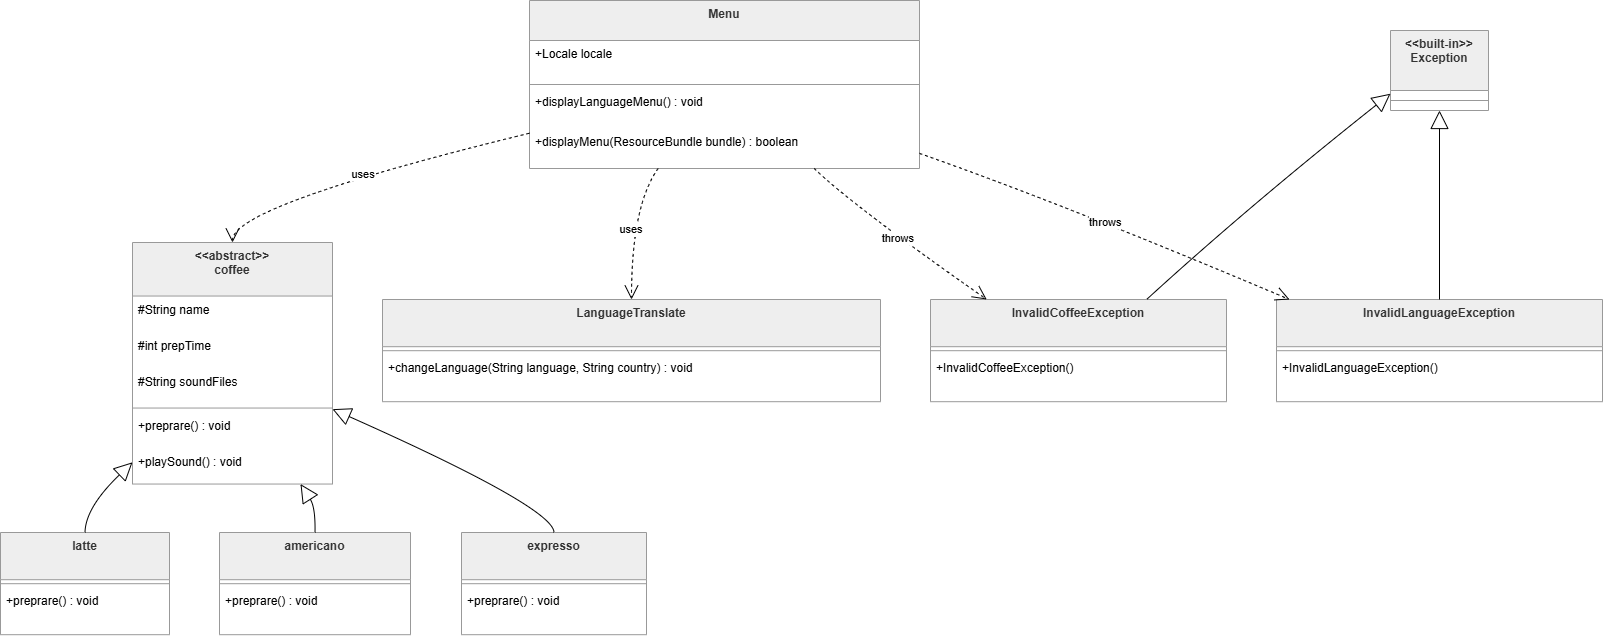

The diagram above was exported from draw.io. Its source (the exported page's mxGraphModel, read from the mxfile embedded in the PNG):
<mxGraphModel dx="1437" dy="918" grid="1" gridSize="10" guides="1" tooltips="1" connect="1" arrows="1" fold="1" page="1" pageScale="1" pageWidth="827" pageHeight="1169" math="0" shadow="0">
  <root>
    <mxCell id="0" />
    <mxCell id="1" parent="0" />
    <mxCell id="s0mM95euuERoyn6ZDFbC-42" parent="1" style="swimlane;fontStyle=1;align=center;verticalAlign=top;childLayout=stackLayout;horizontal=1;startSize=53.53846153846154;horizontalStack=0;resizeParent=1;resizeParentMax=0;resizeLast=0;collapsible=0;marginBottom=0;fillColor=light-dark(#eeeeee,#1f2020);strokeColor=light-dark(#999999,#cccccc);fontColor=light-dark(#333333,#cccccc);" value="&lt;&lt;abstract&gt;&gt;&#10;coffee" vertex="1">
      <mxGeometry height="241.53846153846155" width="200" x="152" y="532" as="geometry" />
    </mxCell>
    <mxCell id="s0mM95euuERoyn6ZDFbC-43" parent="s0mM95euuERoyn6ZDFbC-42" style="text;strokeColor=none;fillColor=none;align=left;verticalAlign=top;spacingLeft=4;spacingRight=4;overflow=hidden;rotatable=0;points=[[0,0.5],[1,0.5]];portConstraint=eastwest;" value="#String name" vertex="1">
      <mxGeometry height="36" width="200" y="53.53846153846154" as="geometry" />
    </mxCell>
    <mxCell id="s0mM95euuERoyn6ZDFbC-44" parent="s0mM95euuERoyn6ZDFbC-42" style="text;strokeColor=none;fillColor=none;align=left;verticalAlign=top;spacingLeft=4;spacingRight=4;overflow=hidden;rotatable=0;points=[[0,0.5],[1,0.5]];portConstraint=eastwest;" value="#int prepTime" vertex="1">
      <mxGeometry height="36" width="200" y="89.53846153846155" as="geometry" />
    </mxCell>
    <mxCell id="s0mM95euuERoyn6ZDFbC-45" parent="s0mM95euuERoyn6ZDFbC-42" style="text;strokeColor=none;fillColor=none;align=left;verticalAlign=top;spacingLeft=4;spacingRight=4;overflow=hidden;rotatable=0;points=[[0,0.5],[1,0.5]];portConstraint=eastwest;" value="#String soundFiles" vertex="1">
      <mxGeometry height="36" width="200" y="125.53846153846155" as="geometry" />
    </mxCell>
    <mxCell id="s0mM95euuERoyn6ZDFbC-46" parent="s0mM95euuERoyn6ZDFbC-42" style="line;strokeWidth=1;fillColor=none;align=left;verticalAlign=middle;spacingTop=-1;spacingLeft=3;spacingRight=3;rotatable=0;labelPosition=right;points=[];portConstraint=eastwest;strokeColor=inherit;" vertex="1">
      <mxGeometry height="8" width="200" y="161.53846153846155" as="geometry" />
    </mxCell>
    <mxCell id="s0mM95euuERoyn6ZDFbC-47" parent="s0mM95euuERoyn6ZDFbC-42" style="text;strokeColor=none;fillColor=none;align=left;verticalAlign=top;spacingLeft=4;spacingRight=4;overflow=hidden;rotatable=0;points=[[0,0.5],[1,0.5]];portConstraint=eastwest;" value="+preprare() : void" vertex="1">
      <mxGeometry height="36" width="200" y="169.53846153846155" as="geometry" />
    </mxCell>
    <mxCell id="s0mM95euuERoyn6ZDFbC-48" parent="s0mM95euuERoyn6ZDFbC-42" style="text;strokeColor=none;fillColor=none;align=left;verticalAlign=top;spacingLeft=4;spacingRight=4;overflow=hidden;rotatable=0;points=[[0,0.5],[1,0.5]];portConstraint=eastwest;" value="+playSound() : void" vertex="1">
      <mxGeometry height="36" width="200" y="205.53846153846155" as="geometry" />
    </mxCell>
    <mxCell id="s0mM95euuERoyn6ZDFbC-49" parent="1" style="swimlane;fontStyle=1;align=center;verticalAlign=top;childLayout=stackLayout;horizontal=1;startSize=47.2;horizontalStack=0;resizeParent=1;resizeParentMax=0;resizeLast=0;collapsible=0;marginBottom=0;fillColor=light-dark(#eeeeee,#1f2020);strokeColor=light-dark(#999999,#cccccc);fontColor=light-dark(#333333,#cccccc);" value="latte" vertex="1">
      <mxGeometry height="102.2" width="169" x="20" y="822" as="geometry" />
    </mxCell>
    <mxCell id="s0mM95euuERoyn6ZDFbC-50" parent="s0mM95euuERoyn6ZDFbC-49" style="line;strokeWidth=1;fillColor=none;align=left;verticalAlign=middle;spacingTop=-1;spacingLeft=3;spacingRight=3;rotatable=0;labelPosition=right;points=[];portConstraint=eastwest;strokeColor=inherit;" vertex="1">
      <mxGeometry height="8" width="169" y="47.2" as="geometry" />
    </mxCell>
    <mxCell id="s0mM95euuERoyn6ZDFbC-51" parent="s0mM95euuERoyn6ZDFbC-49" style="text;strokeColor=none;fillColor=none;align=left;verticalAlign=top;spacingLeft=4;spacingRight=4;overflow=hidden;rotatable=0;points=[[0,0.5],[1,0.5]];portConstraint=eastwest;" value="+preprare() : void" vertex="1">
      <mxGeometry height="47" width="169" y="55.2" as="geometry" />
    </mxCell>
    <mxCell id="s0mM95euuERoyn6ZDFbC-52" parent="1" style="swimlane;fontStyle=1;align=center;verticalAlign=top;childLayout=stackLayout;horizontal=1;startSize=47.2;horizontalStack=0;resizeParent=1;resizeParentMax=0;resizeLast=0;collapsible=0;marginBottom=0;fillColor=light-dark(#eeeeee,#1f2020);strokeColor=light-dark(#999999,#cccccc);fontColor=light-dark(#333333,#cccccc);" value="americano" vertex="1">
      <mxGeometry height="102.2" width="191" x="239" y="822" as="geometry" />
    </mxCell>
    <mxCell id="s0mM95euuERoyn6ZDFbC-53" parent="s0mM95euuERoyn6ZDFbC-52" style="line;strokeWidth=1;fillColor=none;align=left;verticalAlign=middle;spacingTop=-1;spacingLeft=3;spacingRight=3;rotatable=0;labelPosition=right;points=[];portConstraint=eastwest;strokeColor=inherit;" vertex="1">
      <mxGeometry height="8" width="191" y="47.2" as="geometry" />
    </mxCell>
    <mxCell id="s0mM95euuERoyn6ZDFbC-54" parent="s0mM95euuERoyn6ZDFbC-52" style="text;strokeColor=none;fillColor=none;align=left;verticalAlign=top;spacingLeft=4;spacingRight=4;overflow=hidden;rotatable=0;points=[[0,0.5],[1,0.5]];portConstraint=eastwest;" value="+preprare() : void" vertex="1">
      <mxGeometry height="47" width="191" y="55.2" as="geometry" />
    </mxCell>
    <mxCell id="s0mM95euuERoyn6ZDFbC-55" parent="1" style="swimlane;fontStyle=1;align=center;verticalAlign=top;childLayout=stackLayout;horizontal=1;startSize=47.2;horizontalStack=0;resizeParent=1;resizeParentMax=0;resizeLast=0;collapsible=0;marginBottom=0;fillColor=light-dark(#eeeeee,#1f2020);strokeColor=light-dark(#999999,#cccccc);fontColor=light-dark(#333333,#cccccc);" value="expresso" vertex="1">
      <mxGeometry height="102.2" width="185" x="481" y="822" as="geometry" />
    </mxCell>
    <mxCell id="s0mM95euuERoyn6ZDFbC-56" parent="s0mM95euuERoyn6ZDFbC-55" style="line;strokeWidth=1;fillColor=none;align=left;verticalAlign=middle;spacingTop=-1;spacingLeft=3;spacingRight=3;rotatable=0;labelPosition=right;points=[];portConstraint=eastwest;strokeColor=inherit;" vertex="1">
      <mxGeometry height="8" width="185" y="47.2" as="geometry" />
    </mxCell>
    <mxCell id="s0mM95euuERoyn6ZDFbC-57" parent="s0mM95euuERoyn6ZDFbC-55" style="text;strokeColor=none;fillColor=none;align=left;verticalAlign=top;spacingLeft=4;spacingRight=4;overflow=hidden;rotatable=0;points=[[0,0.5],[1,0.5]];portConstraint=eastwest;" value="+preprare() : void" vertex="1">
      <mxGeometry height="47" width="185" y="55.2" as="geometry" />
    </mxCell>
    <mxCell id="s0mM95euuERoyn6ZDFbC-58" parent="1" style="swimlane;fontStyle=1;align=center;verticalAlign=top;childLayout=stackLayout;horizontal=1;startSize=40;horizontalStack=0;resizeParent=1;resizeParentMax=0;resizeLast=0;collapsible=0;marginBottom=0;fillColor=light-dark(#eeeeee,#1f2020);strokeColor=light-dark(#999999,#cccccc);fontColor=light-dark(#333333,#cccccc);" value="Menu" vertex="1">
      <mxGeometry height="168" width="390" x="549" y="290" as="geometry" />
    </mxCell>
    <mxCell id="s0mM95euuERoyn6ZDFbC-59" parent="s0mM95euuERoyn6ZDFbC-58" style="text;strokeColor=none;fillColor=none;align=left;verticalAlign=top;spacingLeft=4;spacingRight=4;overflow=hidden;rotatable=0;points=[[0,0.5],[1,0.5]];portConstraint=eastwest;" value="+Locale locale" vertex="1">
      <mxGeometry height="40" width="390" y="40" as="geometry" />
    </mxCell>
    <mxCell id="s0mM95euuERoyn6ZDFbC-60" parent="s0mM95euuERoyn6ZDFbC-58" style="line;strokeWidth=1;fillColor=none;align=left;verticalAlign=middle;spacingTop=-1;spacingLeft=3;spacingRight=3;rotatable=0;labelPosition=right;points=[];portConstraint=eastwest;strokeColor=inherit;" vertex="1">
      <mxGeometry height="8" width="390" y="80" as="geometry" />
    </mxCell>
    <mxCell id="s0mM95euuERoyn6ZDFbC-61" parent="s0mM95euuERoyn6ZDFbC-58" style="text;strokeColor=none;fillColor=none;align=left;verticalAlign=top;spacingLeft=4;spacingRight=4;overflow=hidden;rotatable=0;points=[[0,0.5],[1,0.5]];portConstraint=eastwest;" value="+displayLanguageMenu() : void" vertex="1">
      <mxGeometry height="40" width="390" y="88" as="geometry" />
    </mxCell>
    <mxCell id="s0mM95euuERoyn6ZDFbC-62" parent="s0mM95euuERoyn6ZDFbC-58" style="text;strokeColor=none;fillColor=none;align=left;verticalAlign=top;spacingLeft=4;spacingRight=4;overflow=hidden;rotatable=0;points=[[0,0.5],[1,0.5]];portConstraint=eastwest;" value="+displayMenu(ResourceBundle bundle) : boolean" vertex="1">
      <mxGeometry height="40" width="390" y="128" as="geometry" />
    </mxCell>
    <mxCell id="s0mM95euuERoyn6ZDFbC-63" parent="1" style="swimlane;fontStyle=1;align=center;verticalAlign=top;childLayout=stackLayout;horizontal=1;startSize=47.2;horizontalStack=0;resizeParent=1;resizeParentMax=0;resizeLast=0;collapsible=0;marginBottom=0;fillColor=light-dark(#eeeeee,#1f2020);strokeColor=light-dark(#999999,#cccccc);fontColor=light-dark(#333333,#cccccc);" value="LanguageTranslate" vertex="1">
      <mxGeometry height="102.2" width="498" x="402" y="589" as="geometry" />
    </mxCell>
    <mxCell id="s0mM95euuERoyn6ZDFbC-64" parent="s0mM95euuERoyn6ZDFbC-63" style="line;strokeWidth=1;fillColor=none;align=left;verticalAlign=middle;spacingTop=-1;spacingLeft=3;spacingRight=3;rotatable=0;labelPosition=right;points=[];portConstraint=eastwest;strokeColor=inherit;" vertex="1">
      <mxGeometry height="8" width="498" y="47.2" as="geometry" />
    </mxCell>
    <mxCell id="s0mM95euuERoyn6ZDFbC-65" parent="s0mM95euuERoyn6ZDFbC-63" style="text;strokeColor=none;fillColor=none;align=left;verticalAlign=top;spacingLeft=4;spacingRight=4;overflow=hidden;rotatable=0;points=[[0,0.5],[1,0.5]];portConstraint=eastwest;" value="+changeLanguage(String language, String country) : void" vertex="1">
      <mxGeometry height="47" width="498" y="55.2" as="geometry" />
    </mxCell>
    <mxCell id="s0mM95euuERoyn6ZDFbC-66" parent="1" style="swimlane;fontStyle=1;align=center;verticalAlign=top;childLayout=stackLayout;horizontal=1;startSize=47.2;horizontalStack=0;resizeParent=1;resizeParentMax=0;resizeLast=0;collapsible=0;marginBottom=0;fillColor=light-dark(#eeeeee,#1f2020);strokeColor=light-dark(#999999,#cccccc);fontColor=light-dark(#333333,#cccccc);" value="InvalidCoffeeException" vertex="1">
      <mxGeometry height="102.2" width="296" x="950" y="589" as="geometry" />
    </mxCell>
    <mxCell id="s0mM95euuERoyn6ZDFbC-67" parent="s0mM95euuERoyn6ZDFbC-66" style="line;strokeWidth=1;fillColor=none;align=left;verticalAlign=middle;spacingTop=-1;spacingLeft=3;spacingRight=3;rotatable=0;labelPosition=right;points=[];portConstraint=eastwest;strokeColor=inherit;" vertex="1">
      <mxGeometry height="8" width="296" y="47.2" as="geometry" />
    </mxCell>
    <mxCell id="s0mM95euuERoyn6ZDFbC-68" parent="s0mM95euuERoyn6ZDFbC-66" style="text;strokeColor=none;fillColor=none;align=left;verticalAlign=top;spacingLeft=4;spacingRight=4;overflow=hidden;rotatable=0;points=[[0,0.5],[1,0.5]];portConstraint=eastwest;" value="+InvalidCoffeeException()" vertex="1">
      <mxGeometry height="47" width="296" y="55.2" as="geometry" />
    </mxCell>
    <mxCell id="s0mM95euuERoyn6ZDFbC-69" parent="1" style="swimlane;fontStyle=1;align=center;verticalAlign=top;childLayout=stackLayout;horizontal=1;startSize=47.2;horizontalStack=0;resizeParent=1;resizeParentMax=0;resizeLast=0;collapsible=0;marginBottom=0;fillColor=light-dark(#eeeeee,#1f2020);strokeColor=light-dark(#999999,#cccccc);fontColor=light-dark(#333333,#cccccc);" value="InvalidLanguageException" vertex="1">
      <mxGeometry height="102.2" width="326" x="1296" y="589" as="geometry" />
    </mxCell>
    <mxCell id="s0mM95euuERoyn6ZDFbC-70" parent="s0mM95euuERoyn6ZDFbC-69" style="line;strokeWidth=1;fillColor=none;align=left;verticalAlign=middle;spacingTop=-1;spacingLeft=3;spacingRight=3;rotatable=0;labelPosition=right;points=[];portConstraint=eastwest;strokeColor=inherit;" vertex="1">
      <mxGeometry height="8" width="326" y="47.2" as="geometry" />
    </mxCell>
    <mxCell id="s0mM95euuERoyn6ZDFbC-71" parent="s0mM95euuERoyn6ZDFbC-69" style="text;strokeColor=none;fillColor=none;align=left;verticalAlign=top;spacingLeft=4;spacingRight=4;overflow=hidden;rotatable=0;points=[[0,0.5],[1,0.5]];portConstraint=eastwest;" value="+InvalidLanguageException()" vertex="1">
      <mxGeometry height="47" width="326" y="55.2" as="geometry" />
    </mxCell>
    <mxCell id="s0mM95euuERoyn6ZDFbC-72" parent="1" style="swimlane;fontStyle=1;align=center;verticalAlign=top;childLayout=stackLayout;horizontal=1;startSize=60;horizontalStack=0;resizeParent=1;resizeParentMax=0;resizeLast=0;collapsible=0;marginBottom=0;fillColor=light-dark(#eeeeee,#1f2020);strokeColor=light-dark(#999999,#cccccc);fontColor=light-dark(#333333,#cccccc);" value="&lt;&lt;built-in&gt;&gt;&#10;Exception" vertex="1">
      <mxGeometry height="80" width="98" x="1410" y="320" as="geometry" />
    </mxCell>
    <mxCell id="s0mM95euuERoyn6ZDFbC-73" parent="s0mM95euuERoyn6ZDFbC-72" style="line;strokeWidth=1;fillColor=none;align=left;verticalAlign=middle;spacingTop=-1;spacingLeft=3;spacingRight=3;rotatable=0;labelPosition=right;points=[];portConstraint=eastwest;strokeColor=inherit;" vertex="1">
      <mxGeometry height="20" width="98" y="60" as="geometry" />
    </mxCell>
    <mxCell id="s0mM95euuERoyn6ZDFbC-74" edge="1" parent="1" source="s0mM95euuERoyn6ZDFbC-42" style="curved=1;startArrow=block;startSize=16;startFill=0;endArrow=none;exitX=0;exitY=0.91;entryX=0.5;entryY=0;rounded=0;" target="s0mM95euuERoyn6ZDFbC-49" value="">
      <mxGeometry relative="1" as="geometry">
        <Array as="points">
          <mxPoint x="105" y="797" />
        </Array>
      </mxGeometry>
    </mxCell>
    <mxCell id="s0mM95euuERoyn6ZDFbC-75" edge="1" parent="1" source="s0mM95euuERoyn6ZDFbC-42" style="curved=1;startArrow=block;startSize=16;startFill=0;endArrow=none;exitX=0.84;exitY=1;entryX=0.5;entryY=0;rounded=0;" target="s0mM95euuERoyn6ZDFbC-52" value="">
      <mxGeometry relative="1" as="geometry">
        <Array as="points">
          <mxPoint x="335" y="797" />
        </Array>
      </mxGeometry>
    </mxCell>
    <mxCell id="s0mM95euuERoyn6ZDFbC-76" edge="1" parent="1" source="s0mM95euuERoyn6ZDFbC-42" style="curved=1;startArrow=block;startSize=16;startFill=0;endArrow=none;exitX=1;exitY=0.69;entryX=0.5;entryY=0;rounded=0;" target="s0mM95euuERoyn6ZDFbC-55" value="">
      <mxGeometry relative="1" as="geometry">
        <Array as="points">
          <mxPoint x="573" y="797" />
        </Array>
      </mxGeometry>
    </mxCell>
    <mxCell id="s0mM95euuERoyn6ZDFbC-77" edge="1" parent="1" source="s0mM95euuERoyn6ZDFbC-72" style="curved=1;startArrow=block;startSize=16;startFill=0;endArrow=none;exitX=0;exitY=0.79;entryX=0.73;entryY=0;rounded=0;" target="s0mM95euuERoyn6ZDFbC-66" value="">
      <mxGeometry relative="1" as="geometry">
        <Array as="points">
          <mxPoint x="1269" y="495" />
        </Array>
      </mxGeometry>
    </mxCell>
    <mxCell id="s0mM95euuERoyn6ZDFbC-78" edge="1" parent="1" source="s0mM95euuERoyn6ZDFbC-72" style="curved=1;startArrow=block;startSize=16;startFill=0;endArrow=none;exitX=0.5;exitY=1;entryX=0.5;entryY=0;rounded=0;" target="s0mM95euuERoyn6ZDFbC-69" value="">
      <mxGeometry relative="1" as="geometry">
        <Array as="points" />
      </mxGeometry>
    </mxCell>
    <mxCell id="s0mM95euuERoyn6ZDFbC-79" edge="1" parent="1" source="s0mM95euuERoyn6ZDFbC-58" style="curved=1;dashed=1;startArrow=none;endArrow=open;endSize=12;exitX=0;exitY=0.79;entryX=0.5;entryY=0;rounded=0;" target="s0mM95euuERoyn6ZDFbC-42" value="uses">
      <mxGeometry relative="1" as="geometry">
        <Array as="points">
          <mxPoint x="252" y="495" />
        </Array>
      </mxGeometry>
    </mxCell>
    <mxCell id="s0mM95euuERoyn6ZDFbC-80" edge="1" parent="1" source="s0mM95euuERoyn6ZDFbC-58" style="curved=1;dashed=1;startArrow=none;endArrow=open;endSize=12;exitX=0.33;exitY=1;entryX=0.5;entryY=0;rounded=0;" target="s0mM95euuERoyn6ZDFbC-63" value="uses">
      <mxGeometry relative="1" as="geometry">
        <Array as="points">
          <mxPoint x="651" y="495" />
        </Array>
      </mxGeometry>
    </mxCell>
    <mxCell id="s0mM95euuERoyn6ZDFbC-81" edge="1" parent="1" source="s0mM95euuERoyn6ZDFbC-58" style="curved=1;dashed=1;startArrow=none;endArrow=open;endSize=12;exitX=0.73;exitY=1;entryX=0.19;entryY=0;rounded=0;" target="s0mM95euuERoyn6ZDFbC-66" value="throws">
      <mxGeometry relative="1" as="geometry">
        <Array as="points">
          <mxPoint x="872" y="495" />
        </Array>
      </mxGeometry>
    </mxCell>
    <mxCell id="s0mM95euuERoyn6ZDFbC-82" edge="1" parent="1" source="s0mM95euuERoyn6ZDFbC-58" style="curved=1;dashed=1;startArrow=none;endArrow=open;endSize=12;exitX=1;exitY=0.91;entryX=0.04;entryY=0;rounded=0;" target="s0mM95euuERoyn6ZDFbC-69" value="throws">
      <mxGeometry relative="1" as="geometry">
        <Array as="points">
          <mxPoint x="1087" y="495" />
        </Array>
      </mxGeometry>
    </mxCell>
  </root>
</mxGraphModel>